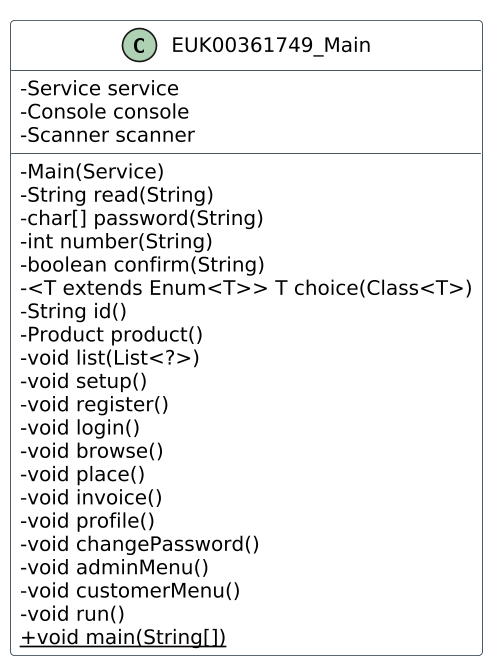

The diagram above was rendered by PlantUML. Its source (embedded in the PNG):
@startuml
!pragma layout smetana
skinparam dpi 160
skinparam shadowing false
skinparam classAttributeIconSize 0
skinparam defaultFontName DejaVu Sans
skinparam defaultFontSize 12
skinparam classBackgroundColor #FFFFFF
skinparam classBorderColor #263747
skinparam ArrowColor #263747
hide empty members
class EUK00361749_Main {
 - Service service
 - Console console
 - Scanner scanner
 - Main(Service)
 - String read(String)
 - char[] password(String)
 - int number(String)
 - boolean confirm(String)
 - <T extends Enum<T>> T choice(Class<T>)
 - String id()
 - Product product()
 - void list(List<?>)
 - void setup()
 - void register()
 - void login()
 - void browse()
 - void place()
 - void invoice()
 - void profile()
 - void changePassword()
 - void adminMenu()
 - void customerMenu()
 - void run()
 + {static} void main(String[])
}


@enduml